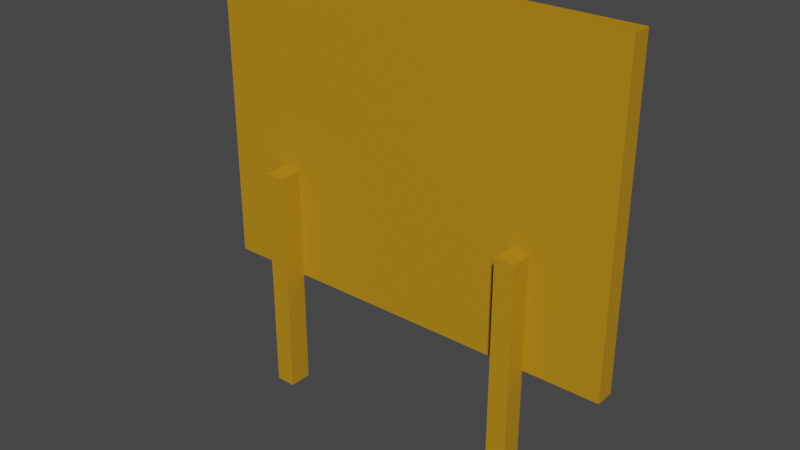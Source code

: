 # Source: board.blend  (saved by Blender 2.83.20; exported with 4.5.12 LTS)
import bpy
from mathutils import Matrix  # noqa: F401  (used for matrix-valued properties, if any)

bpy.ops.wm.read_factory_settings(use_empty=True)
scene = bpy.context.scene
scene.name = 'Scene'

# ---- collections
col_collection = bpy.data.collections.new('Collection'); scene.collection.children.link(col_collection)

# ---- materials (node trees are filled in below, after node groups)
mat_material3 = bpy.data.materials.new('Material3')
mat_material3.use_transparent_shadow = False
mat_material3.diffuse_color = (0.498, 0.2471, 0.007843, 1.0)
mat_material2 = bpy.data.materials.new('Material2')
mat_material2.use_transparent_shadow = False
mat_material2.diffuse_color = (0.09412, 0.09412, 0.09412, 1.0)
mat_material1 = bpy.data.materials.new('Material1')
mat_material1.use_transparent_shadow = False
mat_material1.diffuse_color = (0.8, 0.8, 0.7961, 1.0)

# ---- material node trees
mat_material3.use_nodes = True; mat_material3.node_tree.nodes.clear()
_N = mat_material3.node_tree.nodes; _L = mat_material3.node_tree.links
n0 = _N.new('ShaderNodeBsdfPrincipled'); n0.name = 'Principled BSDF'; n0.location = (0, 300)
n0.distribution = 'GGX'
n0.subsurface_method = 'BURLEY'
n0.inputs[0].default_value = (0.498, 0.2471, 0.007843, 1.0)
n0.inputs[3].default_value = 1.45
n0.inputs[27].default_value = (0.0, 0.0, 0.0, 1.0)
n0.inputs[28].default_value = 1.0
n1 = _N.new('ShaderNodeOutputMaterial'); n1.name = 'Material Output'; n1.location = (300, 300)
_L.new(n0.outputs[0], n1.inputs[0])
n1.is_active_output = True
mat_material2.use_nodes = True; mat_material2.node_tree.nodes.clear()
_N = mat_material2.node_tree.nodes; _L = mat_material2.node_tree.links
n0 = _N.new('ShaderNodeBsdfPrincipled'); n0.name = 'Principled BSDF'; n0.location = (0, 300)
n0.distribution = 'GGX'
n0.subsurface_method = 'BURLEY'
n0.inputs[0].default_value = (0.09412, 0.09412, 0.09412, 1.0)
n0.inputs[3].default_value = 1.45
n0.inputs[27].default_value = (0.0, 0.0, 0.0, 1.0)
n0.inputs[28].default_value = 1.0
n1 = _N.new('ShaderNodeOutputMaterial'); n1.name = 'Material Output'; n1.location = (300, 300)
_L.new(n0.outputs[0], n1.inputs[0])
n1.is_active_output = True
mat_material1.use_nodes = True; mat_material1.node_tree.nodes.clear()
_N = mat_material1.node_tree.nodes; _L = mat_material1.node_tree.links
n0 = _N.new('ShaderNodeBsdfPrincipled'); n0.name = 'Principled BSDF'; n0.location = (0, 300)
n0.distribution = 'GGX'
n0.subsurface_method = 'BURLEY'
n0.inputs[0].default_value = (0.8, 0.8, 0.7961, 1.0)
n0.inputs[3].default_value = 1.45
n0.inputs[27].default_value = (0.0, 0.0, 0.0, 1.0)
n0.inputs[28].default_value = 1.0
n1 = _N.new('ShaderNodeOutputMaterial'); n1.name = 'Material Output'; n1.location = (300, 300)
_L.new(n0.outputs[0], n1.inputs[0])
n1.is_active_output = True

# ---- world
world_world = bpy.data.worlds.new('World'); scene.world = world_world
world_world.use_nodes = True; world_world.node_tree.nodes.clear()
_N = world_world.node_tree.nodes; _L = world_world.node_tree.links
n0 = _N.new('ShaderNodeOutputWorld'); n0.name = 'World Output'; n0.location = (300, 300)
n1 = _N.new('ShaderNodeBackground'); n1.name = 'Background'; n1.location = (10, 300)
n1.inputs[0].default_value = (0.05088, 0.05088, 0.05088, 1.0)
_L.new(n1.outputs[0], n0.inputs[0])
n0.is_active_output = True
world_world.color = (0.05088, 0.05088, 0.05088)
world_world.use_sun_shadow = False
world_world.sun_shadow_jitter_overblur = 0.0

# ---- meshes
me_id3 = bpy.data.meshes.new('ID3')
me_id3.from_pydata([(82.31, 0.0, 162.6), (53.97, 0.0, 44.49), (82.31, 0.0, 44.49), (53.97, 0.0, 86.61), (46.49, 0.0, 86.61), (-43.86, 0.0, 86.61), (-51.34, 0.0, 86.61), (-75.57, 0.0, 44.49), (-51.34, 0.0, 44.49), (-75.57, 0.0, 162.6), (-43.86, 0.0, 44.49), (46.49, 0.0, 44.49), (46.49, 0.0, 86.61), (46.49, -7.874, -0.7874), (46.49, -7.874, 86.61), (46.49, 0.0, -0.7874), (46.49, 0.0, 44.49), (53.97, -7.874, 86.61), (46.49, 0.0, 86.61), (46.49, -7.874, 86.61), (53.97, 0.0, 86.61), (53.97, 0.0, -0.7874), (53.97, -7.874, 86.61), (53.97, -7.874, -0.7874), (53.97, 0.0, 86.61), (53.97, 0.0, 44.49), (82.31, 7.087, 44.49), (82.31, 0.0, 162.6), (82.31, 0.0, 44.49), (82.31, 7.087, 162.6), (-75.57, 7.087, 162.6), (-75.57, 0.0, 44.49), (-75.57, 0.0, 162.6), (-75.57, 7.087, 44.49), (-51.34, 0.0, 86.61), (-51.34, -8.661, -0.7874), (-51.34, -8.661, 86.61), (-51.34, 0.0, -0.7874), (-51.34, 0.0, 44.49), (-43.86, -8.661, 86.61), (-51.34, 0.0, 86.61), (-51.34, -8.661, 86.61), (-43.86, 0.0, 86.61), (-43.86, 0.0, -0.7874), (-43.86, -8.661, 86.61), (-43.86, -8.661, -0.7874), (-43.86, 0.0, 86.61), (-43.86, 0.0, 44.49), (53.97, -7.874, 86.61), (46.49, -7.874, -0.7874), (53.97, -7.874, -0.7874), (46.49, -7.874, 86.61), (-75.57, 7.087, 44.49), (-68.89, 7.087, 51.97), (82.31, 7.087, 44.49), (-75.57, 7.087, 162.6), (-68.89, 7.087, 156.3), (75.11, 7.087, 156.3), (75.11, 7.087, 51.97), (82.31, 7.087, 162.6), (-43.86, -8.661, 86.61), (-51.34, -8.661, -0.7874), (-43.86, -8.661, -0.7874), (-51.34, -8.661, 86.61)], [], [(0, 1, 2), (1, 0, 3), (3, 0, 4), (4, 0, 5), (5, 0, 6), (6, 7, 8), (7, 6, 9), (9, 6, 0), (4, 10, 11), (10, 4, 5), (12, 13, 14), (13, 12, 15), (15, 12, 16), (17, 18, 19), (18, 17, 20), (21, 22, 23), (22, 21, 24), (24, 21, 25), (26, 27, 28), (27, 26, 29), (30, 31, 32), (31, 30, 33), (34, 35, 36), (35, 34, 37), (37, 34, 38), (39, 40, 41), (40, 39, 42), (43, 44, 45), (44, 43, 46), (46, 43, 47), (48, 49, 50), (49, 48, 51), (52, 53, 54), (53, 52, 55), (53, 55, 56), (56, 55, 57), (54, 58, 59), (58, 54, 53), (59, 58, 57), (59, 57, 55), (60, 61, 62), (61, 60, 63)])
me_id3.materials.append(mat_material3)
me_id3.use_remesh_fix_poles = True
me_id3.use_remesh_preserve_attributes = False
me_id3.use_mirror_vertex_groups = False
me_id3.update()
me_id11 = bpy.data.meshes.new('ID11')
me_id11.from_pydata([(-68.89, 0.7874, 156.3), (75.11, 0.7874, 51.97), (-68.89, 0.7874, 51.97), (75.11, 0.7874, 156.3)], [], [(0, 1, 2), (1, 0, 3)])
me_id11.materials.append(mat_material2)
me_id11.use_remesh_fix_poles = True
me_id11.use_remesh_preserve_attributes = False
me_id11.use_mirror_vertex_groups = False
me_id11.update()
me_id19 = bpy.data.meshes.new('ID19')
me_id19.from_pydata([(75.11, 0.7874, 51.97), (-68.89, 7.087, 51.97), (-68.89, 0.7874, 51.97), (75.11, 7.087, 51.97), (-68.89, 7.087, 51.97), (-68.89, 0.7874, 156.3), (-68.89, 0.7874, 51.97), (-68.89, 7.087, 156.3), (75.11, 7.087, 156.3), (75.11, 0.7874, 51.97), (75.11, 0.7874, 156.3), (75.11, 7.087, 51.97), (75.11, 7.087, 156.3), (-68.89, 0.7874, 156.3), (-68.89, 7.087, 156.3), (75.11, 0.7874, 156.3)], [], [(0, 1, 2), (1, 0, 3), (4, 5, 6), (5, 4, 7), (8, 9, 10), (9, 8, 11), (12, 13, 14), (13, 12, 15)])
me_id19.materials.append(mat_material3)
me_id19.use_remesh_fix_poles = True
me_id19.use_remesh_preserve_attributes = False
me_id19.use_mirror_vertex_groups = False
me_id19.update()
me_id25 = bpy.data.meshes.new('ID25')
me_id25.from_pydata([], [], [])
me_id25.materials.append(mat_material1)
me_id25.use_remesh_fix_poles = True
me_id25.use_remesh_preserve_attributes = False
me_id25.use_mirror_vertex_groups = False
me_id25.update()
me_id33 = bpy.data.meshes.new('ID33')
me_id33.from_pydata([], [], [])
me_id33.materials.append(mat_material1)
me_id33.use_remesh_fix_poles = True
me_id33.use_remesh_preserve_attributes = False
me_id33.use_mirror_vertex_groups = False
me_id33.update()
me_id39 = bpy.data.meshes.new('ID39')
me_id39.from_pydata([(-43.86, 0.0, 44.49), (-51.34, 0.0, -0.7874), (-43.86, 0.0, -0.7874), (-51.34, 0.0, 44.49), (-51.34, 0.0, 44.49), (-43.86, 0.0, 44.49), (-51.34, 0.0, -0.7874), (-43.86, 0.0, -0.7874)], [], [(0, 1, 2), (1, 0, 3), (4, 5, 6), (7, 6, 5)])
me_id39.materials.append(mat_material3)
me_id39.materials.append(mat_material1)
me_id39.use_remesh_fix_poles = True
me_id39.use_remesh_preserve_attributes = False
me_id39.use_mirror_vertex_groups = False
me_id39.update()
me_id45 = bpy.data.meshes.new('ID45')
me_id45.from_pydata([(53.97, 0.0, 44.49), (46.49, 0.0, -0.7874), (53.97, 0.0, -0.7874), (46.49, 0.0, 44.49), (46.49, 0.0, 44.49), (53.97, 0.0, 44.49), (46.49, 0.0, -0.7874), (53.97, 0.0, -0.7874)], [], [(0, 1, 2), (1, 0, 3), (4, 5, 6), (7, 6, 5)])
me_id45.materials.append(mat_material3)
me_id45.materials.append(mat_material1)
me_id45.use_remesh_fix_poles = True
me_id45.use_remesh_preserve_attributes = False
me_id45.use_mirror_vertex_groups = False
me_id45.update()

# ---- objects
ob_sketchup = bpy.data.objects.new('SketchUp', me_id3)
ob_sketchup_001 = bpy.data.objects.new('SketchUp.001', me_id11)
ob_sketchup_002 = bpy.data.objects.new('SketchUp.002', me_id19)
ob_sketchup_003 = bpy.data.objects.new('SketchUp.003', me_id25)
ob_sketchup_004 = bpy.data.objects.new('SketchUp.004', me_id33)
ob_sketchup_005 = bpy.data.objects.new('SketchUp.005', me_id39)
ob_sketchup_006 = bpy.data.objects.new('SketchUp.006', me_id45)

# ---- transforms, parenting, visibility, modifiers, constraints
ob_sketchup.location = (0.0, 0.0, 0.0)
ob_sketchup.scale = (0.0254, 0.0254, 0.0254)
ob_sketchup.lineart.crease_threshold = 0.0
ob_sketchup_001.location = (0.0, 0.0, 0.0)
ob_sketchup_001.scale = (0.0254, 0.0254, 0.0254)
ob_sketchup_001.lineart.crease_threshold = 0.0
ob_sketchup_002.location = (0.0, 0.0, 0.0)
ob_sketchup_002.scale = (0.0254, 0.0254, 0.0254)
ob_sketchup_002.lineart.crease_threshold = 0.0
ob_sketchup_003.location = (0.0, 0.0, 0.0)
ob_sketchup_003.scale = (0.0254, 0.0254, 0.0254)
ob_sketchup_003.lineart.crease_threshold = 0.0
ob_sketchup_004.location = (0.0, 0.0, 0.0)
ob_sketchup_004.scale = (0.0254, 0.0254, 0.0254)
ob_sketchup_004.lineart.crease_threshold = 0.0
ob_sketchup_005.location = (0.0, 0.0, 0.0)
ob_sketchup_005.scale = (0.0254, 0.0254, 0.0254)
ob_sketchup_005.lineart.crease_threshold = 0.0
ob_sketchup_006.location = (0.0, 0.0, 0.0)
ob_sketchup_006.scale = (0.0254, 0.0254, 0.0254)
ob_sketchup_006.lineart.crease_threshold = 0.0

# ---- collection membership
col_collection.objects.link(ob_sketchup)
col_collection.objects.link(ob_sketchup_001)
col_collection.objects.link(ob_sketchup_002)
col_collection.objects.link(ob_sketchup_003)
col_collection.objects.link(ob_sketchup_004)
col_collection.objects.link(ob_sketchup_005)
col_collection.objects.link(ob_sketchup_006)

# ---- scene / render settings (as saved in the file)
scene.frame_start = 1; scene.frame_end = 250; scene.frame_set(1)
scene.render.engine = 'BLENDER_EEVEE_NEXT'
scene.cycles.use_denoising = False
scene.cycles.samples = 128
scene.cycles.sampling_pattern = 'TABULATED_SOBOL'
scene.cycles.use_adaptive_sampling = False
scene.cycles.use_light_tree = False
scene.view_settings.view_transform = 'Filmic'
bpy.context.view_layer.update()

# ---- added for rendering (the .blend has no active camera and no usable light): camera, sun
cam_auto = bpy.data.cameras.new('AutoCamera')
cam_auto.lens = 50.0
cam_auto.sensor_width = 36.0
cam_auto.clip_end = 1000.0
ob_auto_camera = bpy.data.objects.new('AutoCamera', cam_auto)
scene.collection.objects.link(ob_auto_camera)
ob_auto_camera.location = (5.43773, -6.44256, 6.33671)
ob_auto_camera.rotation_euler = (1.09748, -7.21219e-08, 0.694738)
scene.camera = ob_auto_camera
light_auto_sun = bpy.data.lights.new('AutoSun', 'SUN')
light_auto_sun.energy = 3.0
light_auto_sun.angle = 0.0523599
ob_auto_sun = bpy.data.objects.new('AutoSun', light_auto_sun)
scene.collection.objects.link(ob_auto_sun)
ob_auto_sun.rotation_euler = (0.872665, 0.174533, 0.523599)
bpy.context.view_layer.update()
